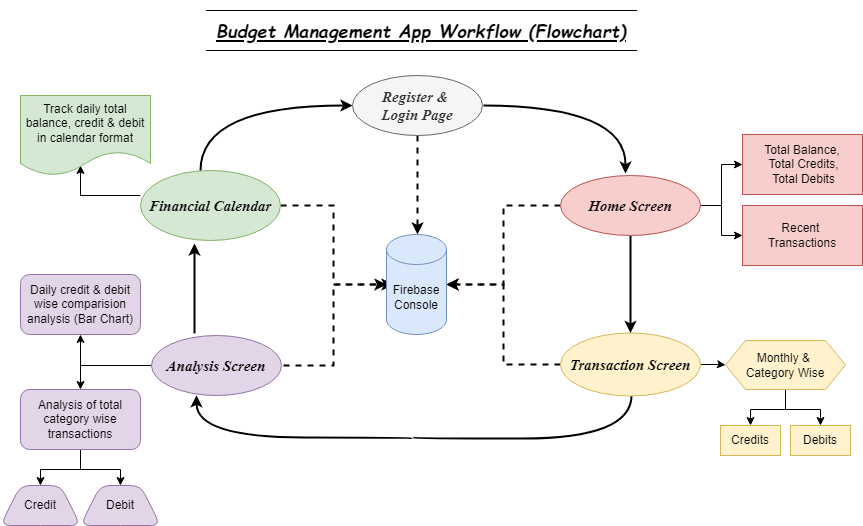

The diagram above was exported from draw.io. Its source (the exported page's mxGraphModel, read from the mxfile embedded in the PNG):
<mxGraphModel dx="880" dy="434" grid="1" gridSize="10" guides="1" tooltips="1" connect="1" arrows="1" fold="1" page="1" pageScale="1" pageWidth="850" pageHeight="1100" math="0" shadow="0">
  <root>
    <mxCell id="0" />
    <mxCell id="1" parent="0" />
    <mxCell id="vgkjD0V93XUUz6ZxDwOV-29" value="" style="edgeStyle=orthogonalEdgeStyle;rounded=0;orthogonalLoop=1;jettySize=auto;html=1;dashed=1;strokeWidth=2;" parent="1" source="vgkjD0V93XUUz6ZxDwOV-27" target="vgkjD0V93XUUz6ZxDwOV-4" edge="1">
      <mxGeometry relative="1" as="geometry">
        <Array as="points">
          <mxPoint x="420" y="235" />
          <mxPoint x="420" y="235" />
        </Array>
      </mxGeometry>
    </mxCell>
    <mxCell id="vgkjD0V93XUUz6ZxDwOV-30" value="" style="edgeStyle=orthogonalEdgeStyle;rounded=0;orthogonalLoop=1;jettySize=auto;html=1;dashed=1;strokeWidth=2;" parent="1" source="vgkjD0V93XUUz6ZxDwOV-18" target="vgkjD0V93XUUz6ZxDwOV-4" edge="1">
      <mxGeometry relative="1" as="geometry" />
    </mxCell>
    <mxCell id="vgkjD0V93XUUz6ZxDwOV-31" style="edgeStyle=orthogonalEdgeStyle;rounded=0;orthogonalLoop=1;jettySize=auto;html=1;dashed=1;strokeWidth=2;" parent="1" source="vgkjD0V93XUUz6ZxDwOV-20" target="vgkjD0V93XUUz6ZxDwOV-4" edge="1">
      <mxGeometry relative="1" as="geometry" />
    </mxCell>
    <mxCell id="vgkjD0V93XUUz6ZxDwOV-32" style="edgeStyle=orthogonalEdgeStyle;rounded=0;orthogonalLoop=1;jettySize=auto;html=1;dashed=1;exitX=0;exitY=0.5;exitDx=0;exitDy=0;strokeWidth=2;" parent="1" source="vgkjD0V93XUUz6ZxDwOV-19" target="vgkjD0V93XUUz6ZxDwOV-4" edge="1">
      <mxGeometry relative="1" as="geometry" />
    </mxCell>
    <mxCell id="vgkjD0V93XUUz6ZxDwOV-33" style="edgeStyle=orthogonalEdgeStyle;rounded=0;orthogonalLoop=1;jettySize=auto;html=1;dashed=1;exitX=1;exitY=0.5;exitDx=0;exitDy=0;strokeWidth=2;" parent="1" edge="1">
      <mxGeometry relative="1" as="geometry">
        <mxPoint x="283" y="365" as="sourcePoint" />
        <mxPoint x="393" y="284" as="targetPoint" />
        <Array as="points">
          <mxPoint x="333" y="365" />
          <mxPoint x="333" y="284" />
        </Array>
      </mxGeometry>
    </mxCell>
    <mxCell id="vgkjD0V93XUUz6ZxDwOV-4" value="Firebase Console" style="shape=cylinder3;whiteSpace=wrap;html=1;boundedLbl=1;backgroundOutline=1;size=15;direction=east;fillColor=#dae8fc;strokeColor=#6c8ebf;" parent="1" vertex="1">
      <mxGeometry x="386" y="234" width="60" height="100" as="geometry" />
    </mxCell>
    <mxCell id="vgkjD0V93XUUz6ZxDwOV-49" style="edgeStyle=orthogonalEdgeStyle;rounded=0;orthogonalLoop=1;jettySize=auto;html=1;entryX=0;entryY=0.5;entryDx=0;entryDy=0;curved=1;strokeWidth=2;" parent="1" source="vgkjD0V93XUUz6ZxDwOV-18" target="vgkjD0V93XUUz6ZxDwOV-27" edge="1">
      <mxGeometry relative="1" as="geometry">
        <Array as="points">
          <mxPoint x="200" y="105" />
        </Array>
      </mxGeometry>
    </mxCell>
    <mxCell id="vgkjD0V93XUUz6ZxDwOV-73" value="" style="edgeStyle=orthogonalEdgeStyle;rounded=0;orthogonalLoop=1;jettySize=auto;html=1;" parent="1" edge="1">
      <mxGeometry relative="1" as="geometry">
        <mxPoint x="140" y="195" as="sourcePoint" />
        <mxPoint x="80" y="165" as="targetPoint" />
        <Array as="points">
          <mxPoint x="80" y="195" />
        </Array>
      </mxGeometry>
    </mxCell>
    <mxCell id="vgkjD0V93XUUz6ZxDwOV-18" value="&lt;span style=&quot;font-size: 15px;&quot;&gt;&lt;b&gt;&lt;i&gt;&lt;font face=&quot;Times New Roman&quot;&gt;Financial&amp;nbsp;&lt;/font&gt;&lt;/i&gt;&lt;/b&gt;&lt;/span&gt;&lt;b style=&quot;background-color: initial; font-size: 15px;&quot;&gt;&lt;i&gt;&lt;font face=&quot;dkAlv6eLnfnX2Pmhtchp&quot;&gt;Calendar&lt;/font&gt;&lt;/i&gt;&lt;/b&gt;" style="ellipse;whiteSpace=wrap;html=1;fillColor=#d5e8d4;strokeColor=#82b366;" parent="1" vertex="1">
      <mxGeometry x="140" y="170" width="140" height="70" as="geometry" />
    </mxCell>
    <mxCell id="vgkjD0V93XUUz6ZxDwOV-44" style="edgeStyle=orthogonalEdgeStyle;rounded=0;orthogonalLoop=1;jettySize=auto;html=1;strokeWidth=2;curved=1;exitX=0.586;exitY=0.976;exitDx=0;exitDy=0;exitPerimeter=0;" parent="1" edge="1">
      <mxGeometry relative="1" as="geometry">
        <mxPoint x="631.04" y="393.98800000000006" as="sourcePoint" />
        <mxPoint x="196" y="394.7719140114525" as="targetPoint" />
        <Array as="points">
          <mxPoint x="632" y="438" />
          <mxPoint x="412" y="438" />
          <mxPoint x="412" y="437" />
          <mxPoint x="196" y="437" />
        </Array>
      </mxGeometry>
    </mxCell>
    <mxCell id="vgkjD0V93XUUz6ZxDwOV-58" value="" style="edgeStyle=orthogonalEdgeStyle;rounded=0;orthogonalLoop=1;jettySize=auto;html=1;" parent="1" source="vgkjD0V93XUUz6ZxDwOV-19" target="vgkjD0V93XUUz6ZxDwOV-57" edge="1">
      <mxGeometry relative="1" as="geometry" />
    </mxCell>
    <mxCell id="vgkjD0V93XUUz6ZxDwOV-19" value="&lt;b&gt;&lt;i&gt;&lt;font face=&quot;Times New Roman&quot; style=&quot;font-size: 15px;&quot;&gt;Transaction Screen&lt;/font&gt;&lt;/i&gt;&lt;/b&gt;" style="ellipse;whiteSpace=wrap;html=1;fillColor=#fff2cc;strokeColor=#d6b656;" parent="1" vertex="1">
      <mxGeometry x="560" y="332.5" width="140" height="63" as="geometry" />
    </mxCell>
    <mxCell id="vgkjD0V93XUUz6ZxDwOV-43" style="edgeStyle=orthogonalEdgeStyle;rounded=0;orthogonalLoop=1;jettySize=auto;html=1;entryX=0.5;entryY=0;entryDx=0;entryDy=0;strokeWidth=2;" parent="1" edge="1">
      <mxGeometry relative="1" as="geometry">
        <mxPoint x="630" y="332.5" as="targetPoint" />
        <mxPoint x="630" y="235" as="sourcePoint" />
      </mxGeometry>
    </mxCell>
    <mxCell id="vgkjD0V93XUUz6ZxDwOV-52" value="" style="edgeStyle=orthogonalEdgeStyle;rounded=0;orthogonalLoop=1;jettySize=auto;html=1;" parent="1" source="vgkjD0V93XUUz6ZxDwOV-20" target="vgkjD0V93XUUz6ZxDwOV-51" edge="1">
      <mxGeometry relative="1" as="geometry" />
    </mxCell>
    <mxCell id="vgkjD0V93XUUz6ZxDwOV-54" style="edgeStyle=orthogonalEdgeStyle;rounded=0;orthogonalLoop=1;jettySize=auto;html=1;entryX=0;entryY=0.5;entryDx=0;entryDy=0;" parent="1" source="vgkjD0V93XUUz6ZxDwOV-20" target="vgkjD0V93XUUz6ZxDwOV-53" edge="1">
      <mxGeometry relative="1" as="geometry" />
    </mxCell>
    <mxCell id="vgkjD0V93XUUz6ZxDwOV-20" value="&lt;font face=&quot;Times New Roman&quot; size=&quot;1&quot; style=&quot;&quot;&gt;&lt;b style=&quot;&quot;&gt;&lt;i style=&quot;font-size: 15px;&quot;&gt;Home Screen&lt;/i&gt;&lt;/b&gt;&lt;/font&gt;" style="ellipse;whiteSpace=wrap;html=1;fillColor=#f8cecc;strokeColor=#b85450;" parent="1" vertex="1">
      <mxGeometry x="560" y="175" width="140" height="60" as="geometry" />
    </mxCell>
    <mxCell id="vgkjD0V93XUUz6ZxDwOV-48" style="edgeStyle=orthogonalEdgeStyle;rounded=0;orthogonalLoop=1;jettySize=auto;html=1;strokeWidth=2;" parent="1" edge="1">
      <mxGeometry relative="1" as="geometry">
        <mxPoint x="194" y="243" as="targetPoint" />
        <mxPoint x="194" y="333" as="sourcePoint" />
      </mxGeometry>
    </mxCell>
    <mxCell id="vgkjD0V93XUUz6ZxDwOV-65" value="" style="edgeStyle=orthogonalEdgeStyle;rounded=0;orthogonalLoop=1;jettySize=auto;html=1;" parent="1" source="vgkjD0V93XUUz6ZxDwOV-24" target="vgkjD0V93XUUz6ZxDwOV-64" edge="1">
      <mxGeometry relative="1" as="geometry" />
    </mxCell>
    <mxCell id="vgkjD0V93XUUz6ZxDwOV-67" style="edgeStyle=orthogonalEdgeStyle;rounded=0;orthogonalLoop=1;jettySize=auto;html=1;entryX=0.5;entryY=0;entryDx=0;entryDy=0;" parent="1" source="vgkjD0V93XUUz6ZxDwOV-24" target="vgkjD0V93XUUz6ZxDwOV-66" edge="1">
      <mxGeometry relative="1" as="geometry" />
    </mxCell>
    <mxCell id="vgkjD0V93XUUz6ZxDwOV-24" value="&lt;b&gt;&lt;i&gt;&lt;font face=&quot;Times New Roman&quot; style=&quot;font-size: 15px;&quot;&gt;Analysis Screen&lt;/font&gt;&lt;/i&gt;&lt;/b&gt;" style="ellipse;whiteSpace=wrap;html=1;fillColor=#e1d5e7;strokeColor=#9673a6;" parent="1" vertex="1">
      <mxGeometry x="151" y="335" width="130" height="60" as="geometry" />
    </mxCell>
    <mxCell id="vgkjD0V93XUUz6ZxDwOV-27" value="&lt;font face=&quot;Times New Roman&quot; size=&quot;1&quot; style=&quot;&quot;&gt;&lt;b style=&quot;&quot;&gt;&lt;i style=&quot;font-size: 15px;&quot;&gt;Register &amp;amp;&amp;nbsp;&lt;/i&gt;&lt;/b&gt;&lt;/font&gt;&lt;div&gt;&lt;font face=&quot;Times New Roman&quot; size=&quot;1&quot; style=&quot;&quot;&gt;&lt;b style=&quot;&quot;&gt;&lt;i style=&quot;font-size: 15px;&quot;&gt;Login Page&lt;/i&gt;&lt;/b&gt;&lt;/font&gt;&lt;/div&gt;" style="ellipse;whiteSpace=wrap;html=1;fillColor=#f5f5f5;strokeColor=#666666;fontColor=#333333;" parent="1" vertex="1">
      <mxGeometry x="352" y="75" width="130" height="60" as="geometry" />
    </mxCell>
    <mxCell id="vgkjD0V93XUUz6ZxDwOV-42" style="edgeStyle=orthogonalEdgeStyle;rounded=0;orthogonalLoop=1;jettySize=auto;html=1;entryX=0.457;entryY=-0.033;entryDx=0;entryDy=0;entryPerimeter=0;curved=1;strokeWidth=2;" parent="1" edge="1">
      <mxGeometry relative="1" as="geometry">
        <mxPoint x="483" y="105" as="sourcePoint" />
        <mxPoint x="624.98" y="173.01999999999998" as="targetPoint" />
      </mxGeometry>
    </mxCell>
    <mxCell id="vgkjD0V93XUUz6ZxDwOV-51" value="Total Balance,&lt;div&gt;&amp;nbsp;Total Credits,&lt;/div&gt;&lt;div&gt;&amp;nbsp;Total Debits&lt;/div&gt;" style="whiteSpace=wrap;html=1;fillColor=#f8cecc;strokeColor=#b85450;" parent="1" vertex="1">
      <mxGeometry x="742" y="134" width="120" height="60" as="geometry" />
    </mxCell>
    <mxCell id="vgkjD0V93XUUz6ZxDwOV-53" value="Recent&amp;nbsp;&lt;div&gt;Transactions&lt;/div&gt;" style="whiteSpace=wrap;html=1;fillColor=#f8cecc;strokeColor=#b85450;" parent="1" vertex="1">
      <mxGeometry x="742" y="205" width="120" height="60" as="geometry" />
    </mxCell>
    <mxCell id="vgkjD0V93XUUz6ZxDwOV-60" value="" style="edgeStyle=orthogonalEdgeStyle;rounded=0;orthogonalLoop=1;jettySize=auto;html=1;" parent="1" source="vgkjD0V93XUUz6ZxDwOV-57" target="vgkjD0V93XUUz6ZxDwOV-59" edge="1">
      <mxGeometry relative="1" as="geometry" />
    </mxCell>
    <mxCell id="vgkjD0V93XUUz6ZxDwOV-63" style="edgeStyle=orthogonalEdgeStyle;rounded=0;orthogonalLoop=1;jettySize=auto;html=1;entryX=0.5;entryY=0;entryDx=0;entryDy=0;" parent="1" source="vgkjD0V93XUUz6ZxDwOV-57" target="vgkjD0V93XUUz6ZxDwOV-61" edge="1">
      <mxGeometry relative="1" as="geometry" />
    </mxCell>
    <mxCell id="vgkjD0V93XUUz6ZxDwOV-57" value="Monthly &amp;amp;&amp;nbsp;&lt;div&gt;Category Wise&lt;/div&gt;" style="shape=hexagon;perimeter=hexagonPerimeter2;whiteSpace=wrap;html=1;fixedSize=1;fillColor=#fff2cc;strokeColor=#d6b656;" parent="1" vertex="1">
      <mxGeometry x="725" y="340" width="120" height="49" as="geometry" />
    </mxCell>
    <mxCell id="vgkjD0V93XUUz6ZxDwOV-59" value="Credits" style="whiteSpace=wrap;html=1;fillColor=#fff2cc;strokeColor=#d6b656;" parent="1" vertex="1">
      <mxGeometry x="720" y="425" width="60" height="30" as="geometry" />
    </mxCell>
    <mxCell id="vgkjD0V93XUUz6ZxDwOV-61" value="Debits" style="whiteSpace=wrap;html=1;fillColor=#fff2cc;strokeColor=#d6b656;" parent="1" vertex="1">
      <mxGeometry x="790" y="425" width="60" height="30" as="geometry" />
    </mxCell>
    <mxCell id="vgkjD0V93XUUz6ZxDwOV-64" value="Daily credit &amp;amp; debit wise comparision&lt;div&gt;analysis (Bar Chart)&lt;/div&gt;" style="rounded=1;whiteSpace=wrap;html=1;fillColor=#e1d5e7;strokeColor=#9673a6;" parent="1" vertex="1">
      <mxGeometry x="20" y="274" width="120" height="60" as="geometry" />
    </mxCell>
    <mxCell id="vgkjD0V93XUUz6ZxDwOV-69" value="" style="edgeStyle=orthogonalEdgeStyle;rounded=0;orthogonalLoop=1;jettySize=auto;html=1;" parent="1" source="vgkjD0V93XUUz6ZxDwOV-66" target="vgkjD0V93XUUz6ZxDwOV-68" edge="1">
      <mxGeometry relative="1" as="geometry" />
    </mxCell>
    <mxCell id="vgkjD0V93XUUz6ZxDwOV-71" style="edgeStyle=orthogonalEdgeStyle;rounded=0;orthogonalLoop=1;jettySize=auto;html=1;entryX=0.5;entryY=0;entryDx=0;entryDy=0;" parent="1" source="vgkjD0V93XUUz6ZxDwOV-66" target="vgkjD0V93XUUz6ZxDwOV-70" edge="1">
      <mxGeometry relative="1" as="geometry" />
    </mxCell>
    <mxCell id="vgkjD0V93XUUz6ZxDwOV-66" value="Analysis of total category wise transactions" style="rounded=1;whiteSpace=wrap;html=1;fillColor=#e1d5e7;strokeColor=#9673a6;" parent="1" vertex="1">
      <mxGeometry x="20" y="389" width="120" height="60" as="geometry" />
    </mxCell>
    <mxCell id="vgkjD0V93XUUz6ZxDwOV-68" value="Credit" style="shape=trapezoid;perimeter=trapezoidPerimeter;whiteSpace=wrap;html=1;fixedSize=1;fillColor=#e1d5e7;strokeColor=#9673a6;rounded=1;" parent="1" vertex="1">
      <mxGeometry y="485" width="80" height="40" as="geometry" />
    </mxCell>
    <mxCell id="vgkjD0V93XUUz6ZxDwOV-70" value="Debit" style="shape=trapezoid;perimeter=trapezoidPerimeter;whiteSpace=wrap;html=1;fixedSize=1;fillColor=#e1d5e7;strokeColor=#9673a6;rounded=1;" parent="1" vertex="1">
      <mxGeometry x="80" y="485" width="80" height="40" as="geometry" />
    </mxCell>
    <mxCell id="vgkjD0V93XUUz6ZxDwOV-72" value="Track daily total balance, credit &amp;amp; debit in calendar format" style="shape=document;whiteSpace=wrap;html=1;boundedLbl=1;fillColor=#d5e8d4;strokeColor=#82b366;" parent="1" vertex="1">
      <mxGeometry x="20" y="95" width="130" height="80" as="geometry" />
    </mxCell>
    <mxCell id="LHy2ZVtaZQkykw0ta_aE-3" value="&lt;h1&gt;&lt;b&gt;&lt;i&gt;&lt;u&gt;&lt;font face=&quot;Comic Sans MS&quot; style=&quot;font-size: 18px;&quot;&gt;Budget Management App Workflow (Flowchart)&lt;/font&gt;&lt;/u&gt;&lt;/i&gt;&lt;/b&gt;&lt;/h1&gt;" style="shape=partialRectangle;whiteSpace=wrap;html=1;left=0;right=0;fillColor=none;" vertex="1" parent="1">
      <mxGeometry x="206" y="10" width="430" height="40" as="geometry" />
    </mxCell>
  </root>
</mxGraphModel>